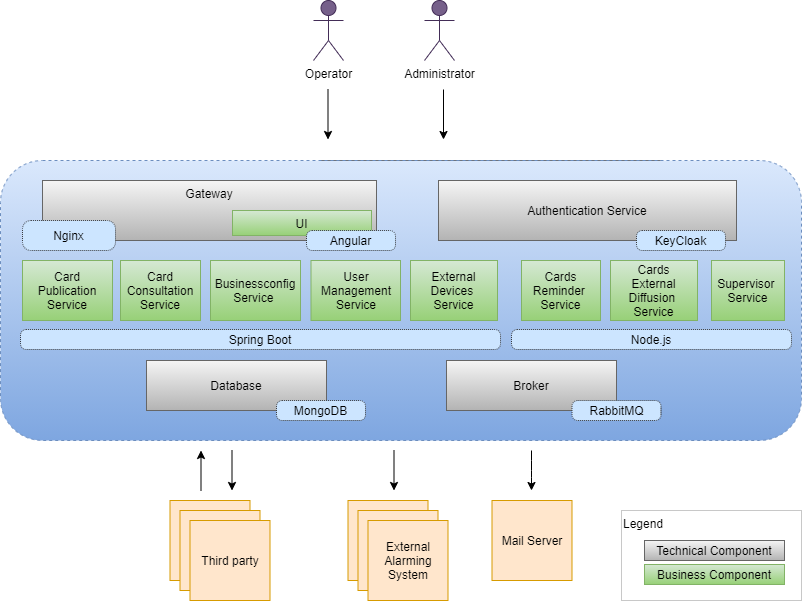

The diagram above was exported from draw.io. Its source (the exported page's mxGraphModel, read from the mxfile embedded in the PNG):
<mxGraphModel dx="950" dy="632" grid="1" gridSize="10" guides="1" tooltips="1" connect="1" arrows="1" fold="1" page="1" pageScale="1" pageWidth="827" pageHeight="1169" math="0" shadow="0">
  <root>
    <mxCell id="0" />
    <mxCell id="1" parent="0" />
    <mxCell id="SGT3Pfwcb_PDWEz4M1Px-15" value="&lt;div align=&quot;left&quot;&gt;Legend&lt;/div&gt;" style="rounded=0;whiteSpace=wrap;html=1;align=left;verticalAlign=top;dashed=1;dashPattern=1 1;strokeColor=#919191;" parent="1" vertex="1">
      <mxGeometry x="630" y="530" width="180" height="90" as="geometry" />
    </mxCell>
    <mxCell id="27NW7_EZmgHlfs3Vk1gZ-1" style="edgeStyle=orthogonalEdgeStyle;rounded=0;orthogonalLoop=1;jettySize=auto;html=1;" parent="1" edge="1">
      <mxGeometry relative="1" as="geometry">
        <mxPoint x="669" y="320" as="targetPoint" />
        <mxPoint x="329" y="180" as="sourcePoint" />
      </mxGeometry>
    </mxCell>
    <mxCell id="838dXlEEl3Rx7DSe0e1O-27" value="" style="rounded=1;whiteSpace=wrap;html=1;dashed=1;gradientColor=#7ea6e0;fillColor=#dae8fc;strokeColor=#6c8ebf;" parent="1" vertex="1">
      <mxGeometry x="9" y="180" width="801" height="280" as="geometry" />
    </mxCell>
    <mxCell id="838dXlEEl3Rx7DSe0e1O-4" value="Operator" style="shape=umlActor;verticalLabelPosition=bottom;labelBackgroundColor=#ffffff;verticalAlign=top;html=1;outlineConnect=0;fillColor=#76608a;strokeColor=#432D57;fontColor=#000000;" parent="1" vertex="1">
      <mxGeometry x="322" y="20" width="30" height="60" as="geometry" />
    </mxCell>
    <mxCell id="838dXlEEl3Rx7DSe0e1O-6" value="Third party " style="whiteSpace=wrap;html=1;aspect=fixed;fillColor=#ffe6cc;strokeColor=#d79b00;" parent="1" vertex="1">
      <mxGeometry x="178.5" y="520" width="80" height="80" as="geometry" />
    </mxCell>
    <mxCell id="838dXlEEl3Rx7DSe0e1O-9" value="Third party " style="whiteSpace=wrap;html=1;aspect=fixed;fillColor=#ffe6cc;strokeColor=#d79b00;" parent="1" vertex="1">
      <mxGeometry x="188.5" y="530" width="80" height="80" as="geometry" />
    </mxCell>
    <mxCell id="838dXlEEl3Rx7DSe0e1O-10" value="Third party " style="whiteSpace=wrap;html=1;aspect=fixed;fillColor=#ffe6cc;strokeColor=#d79b00;" parent="1" vertex="1">
      <mxGeometry x="198.5" y="540" width="80" height="80" as="geometry" />
    </mxCell>
    <mxCell id="838dXlEEl3Rx7DSe0e1O-13" value="Administrator" style="shape=umlActor;verticalLabelPosition=bottom;labelBackgroundColor=#ffffff;verticalAlign=top;html=1;outlineConnect=0;fillColor=#76608a;strokeColor=#432D57;fontColor=#000000;" parent="1" vertex="1">
      <mxGeometry x="433" y="20" width="30" height="60" as="geometry" />
    </mxCell>
    <mxCell id="838dXlEEl3Rx7DSe0e1O-17" value="" style="endArrow=classic;html=1;" parent="1" edge="1">
      <mxGeometry width="50" height="50" relative="1" as="geometry">
        <mxPoint x="452" y="109" as="sourcePoint" />
        <mxPoint x="452" y="159" as="targetPoint" />
      </mxGeometry>
    </mxCell>
    <mxCell id="838dXlEEl3Rx7DSe0e1O-24" value="" style="endArrow=classic;html=1;" parent="1" edge="1">
      <mxGeometry width="50" height="50" relative="1" as="geometry">
        <mxPoint x="209.5" y="510" as="sourcePoint" />
        <mxPoint x="209.5" y="470" as="targetPoint" />
      </mxGeometry>
    </mxCell>
    <mxCell id="838dXlEEl3Rx7DSe0e1O-28" style="edgeStyle=orthogonalEdgeStyle;rounded=0;orthogonalLoop=1;jettySize=auto;html=1;exitX=0.5;exitY=1;exitDx=0;exitDy=0;" parent="1" edge="1">
      <mxGeometry relative="1" as="geometry">
        <mxPoint x="244.5" y="560" as="sourcePoint" />
        <mxPoint x="244.5" y="560" as="targetPoint" />
      </mxGeometry>
    </mxCell>
    <mxCell id="SGT3Pfwcb_PDWEz4M1Px-1" value="Gateway" style="whiteSpace=wrap;html=1;verticalAlign=top;fillColor=#f5f5f5;strokeColor=#666666;gradientColor=#b3b3b3;" parent="1" vertex="1">
      <mxGeometry x="51" y="200" width="334" height="60" as="geometry" />
    </mxCell>
    <mxCell id="SGT3Pfwcb_PDWEz4M1Px-5" value="UI" style="whiteSpace=wrap;html=1;fillColor=#d5e8d4;strokeColor=#82b366;gradientColor=#97d077;" parent="1" vertex="1">
      <mxGeometry x="241" y="230" width="139" height="25" as="geometry" />
    </mxCell>
    <mxCell id="SGT3Pfwcb_PDWEz4M1Px-6" value="Authentication Service " style="whiteSpace=wrap;html=1;fillColor=#f5f5f5;strokeColor=#666666;gradientColor=#b3b3b3;" parent="1" vertex="1">
      <mxGeometry x="447" y="200" width="298" height="60" as="geometry" />
    </mxCell>
    <mxCell id="SGT3Pfwcb_PDWEz4M1Px-8" value="" style="endArrow=classic;html=1;" parent="1" edge="1">
      <mxGeometry width="50" height="50" relative="1" as="geometry">
        <mxPoint x="336.5" y="109" as="sourcePoint" />
        <mxPoint x="336.5" y="159" as="targetPoint" />
      </mxGeometry>
    </mxCell>
    <mxCell id="SGT3Pfwcb_PDWEz4M1Px-10" value="Database" style="whiteSpace=wrap;html=1;fillColor=#f5f5f5;strokeColor=#666666;gradientColor=#b3b3b3;" parent="1" vertex="1">
      <mxGeometry x="155" y="380" width="180" height="50" as="geometry" />
    </mxCell>
    <mxCell id="SGT3Pfwcb_PDWEz4M1Px-11" value="Broker " style="whiteSpace=wrap;html=1;fillColor=#f5f5f5;strokeColor=#666666;gradientColor=#b3b3b3;" parent="1" vertex="1">
      <mxGeometry x="455" y="380" width="170" height="50" as="geometry" />
    </mxCell>
    <mxCell id="SGT3Pfwcb_PDWEz4M1Px-13" value="Technical Component" style="whiteSpace=wrap;html=1;fillColor=#f5f5f5;strokeColor=#666666;gradientColor=#b3b3b3;" parent="1" vertex="1">
      <mxGeometry x="653" y="560" width="140" height="20" as="geometry" />
    </mxCell>
    <mxCell id="SGT3Pfwcb_PDWEz4M1Px-14" value="Business Component" style="whiteSpace=wrap;html=1;fillColor=#d5e8d4;strokeColor=#82b366;gradientColor=#97d077;" parent="1" vertex="1">
      <mxGeometry x="653" y="584" width="140" height="20" as="geometry" />
    </mxCell>
    <mxCell id="SGT3Pfwcb_PDWEz4M1Px-16" value="RabbitMQ" style="rounded=1;whiteSpace=wrap;html=1;dashed=1;dashPattern=1 1;strokeColor=#36393d;fillColor=#cce5ff;arcSize=28;" parent="1" vertex="1">
      <mxGeometry x="580.5" y="420" width="89" height="20" as="geometry" />
    </mxCell>
    <mxCell id="SGT3Pfwcb_PDWEz4M1Px-17" value="MongoDB" style="rounded=1;whiteSpace=wrap;html=1;dashed=1;dashPattern=1 1;strokeColor=#36393d;fillColor=#cce5ff;arcSize=28;" parent="1" vertex="1">
      <mxGeometry x="285" y="420" width="89" height="20" as="geometry" />
    </mxCell>
    <mxCell id="SGT3Pfwcb_PDWEz4M1Px-20" value="KeyCloak" style="rounded=1;whiteSpace=wrap;html=1;dashed=1;dashPattern=1 1;strokeColor=#36393d;fillColor=#cce5ff;arcSize=28;" parent="1" vertex="1">
      <mxGeometry x="645" y="250" width="89" height="20" as="geometry" />
    </mxCell>
    <mxCell id="SGT3Pfwcb_PDWEz4M1Px-21" value="Nginx" style="rounded=1;whiteSpace=wrap;html=1;dashed=1;dashPattern=1 1;strokeColor=#36393d;fillColor=#cce5ff;arcSize=28;" parent="1" vertex="1">
      <mxGeometry x="31" y="240" width="93" height="30" as="geometry" />
    </mxCell>
    <mxCell id="9qK0jNHbgDmJiK9OqxYk-1" value="" style="endArrow=classic;html=1;" parent="1" edge="1">
      <mxGeometry width="50" height="50" relative="1" as="geometry">
        <mxPoint x="240.5" y="470" as="sourcePoint" />
        <mxPoint x="240.5" y="510" as="targetPoint" />
      </mxGeometry>
    </mxCell>
    <mxCell id="yuek1ED5-V6uLuOqKB9t-3" value="Card Publication Service" style="whiteSpace=wrap;html=1;fillColor=#d5e8d4;strokeColor=#82b366;gradientColor=#97d077;" parent="1" vertex="1">
      <mxGeometry x="31" y="280" width="90" height="60" as="geometry" />
    </mxCell>
    <mxCell id="yuek1ED5-V6uLuOqKB9t-8" value="Angular" style="rounded=1;whiteSpace=wrap;html=1;dashed=1;dashPattern=1 1;strokeColor=#36393d;fillColor=#cce5ff;arcSize=28;" parent="1" vertex="1">
      <mxGeometry x="315" y="250" width="89" height="20" as="geometry" />
    </mxCell>
    <mxCell id="yuek1ED5-V6uLuOqKB9t-7" value="Spring Boot" style="rounded=1;whiteSpace=wrap;html=1;dashed=1;dashPattern=1 1;strokeColor=#36393d;fillColor=#cce5ff;arcSize=28;" parent="1" vertex="1">
      <mxGeometry x="29" y="349" width="480" height="20" as="geometry" />
    </mxCell>
    <mxCell id="27NW7_EZmgHlfs3Vk1gZ-3" value="Third party " style="whiteSpace=wrap;html=1;aspect=fixed;fillColor=#ffe6cc;strokeColor=#d79b00;" parent="1" vertex="1">
      <mxGeometry x="356.5" y="520" width="80" height="80" as="geometry" />
    </mxCell>
    <mxCell id="27NW7_EZmgHlfs3Vk1gZ-4" value="Third party " style="whiteSpace=wrap;html=1;aspect=fixed;fillColor=#ffe6cc;strokeColor=#d79b00;" parent="1" vertex="1">
      <mxGeometry x="366.5" y="530" width="80" height="80" as="geometry" />
    </mxCell>
    <mxCell id="27NW7_EZmgHlfs3Vk1gZ-5" value="External Alarming System" style="whiteSpace=wrap;html=1;aspect=fixed;fillColor=#ffe6cc;strokeColor=#d79b00;" parent="1" vertex="1">
      <mxGeometry x="376.5" y="540" width="80" height="80" as="geometry" />
    </mxCell>
    <mxCell id="27NW7_EZmgHlfs3Vk1gZ-7" style="edgeStyle=orthogonalEdgeStyle;rounded=0;orthogonalLoop=1;jettySize=auto;html=1;exitX=0.5;exitY=1;exitDx=0;exitDy=0;" parent="1" edge="1">
      <mxGeometry relative="1" as="geometry">
        <mxPoint x="422.5" y="560" as="sourcePoint" />
        <mxPoint x="422.5" y="560" as="targetPoint" />
      </mxGeometry>
    </mxCell>
    <mxCell id="27NW7_EZmgHlfs3Vk1gZ-8" value="" style="endArrow=classic;html=1;" parent="1" edge="1">
      <mxGeometry width="50" height="50" relative="1" as="geometry">
        <mxPoint x="402.5" y="470" as="sourcePoint" />
        <mxPoint x="402.5" y="510" as="targetPoint" />
      </mxGeometry>
    </mxCell>
    <mxCell id="rOfdVTSow9uj_mGdGg7j-1" value="Card Consultation Service" style="whiteSpace=wrap;html=1;fillColor=#d5e8d4;strokeColor=#82b366;gradientColor=#97d077;" parent="1" vertex="1">
      <mxGeometry x="129" y="280" width="80" height="60" as="geometry" />
    </mxCell>
    <mxCell id="rOfdVTSow9uj_mGdGg7j-2" value="User Management Service" style="whiteSpace=wrap;html=1;fillColor=#d5e8d4;strokeColor=#82b366;gradientColor=#97d077;" parent="1" vertex="1">
      <mxGeometry x="319.5" y="280" width="89.5" height="60" as="geometry" />
    </mxCell>
    <mxCell id="rOfdVTSow9uj_mGdGg7j-3" value="Businessconfig Service&amp;nbsp;" style="whiteSpace=wrap;html=1;fillColor=#d5e8d4;strokeColor=#82b366;gradientColor=#97d077;" parent="1" vertex="1">
      <mxGeometry x="219" y="280" width="90" height="60" as="geometry" />
    </mxCell>
    <mxCell id="rOfdVTSow9uj_mGdGg7j-4" value="&lt;div&gt;External Devices&amp;nbsp;&lt;br&gt;&lt;/div&gt;&lt;div&gt;Service&lt;/div&gt;" style="whiteSpace=wrap;html=1;fillColor=#d5e8d4;strokeColor=#82b366;gradientColor=#97d077;" parent="1" vertex="1">
      <mxGeometry x="419" y="280" width="87" height="60" as="geometry" />
    </mxCell>
    <mxCell id="rOfdVTSow9uj_mGdGg7j-8" value="Node.js" style="rounded=1;whiteSpace=wrap;html=1;dashed=1;dashPattern=1 1;strokeColor=#36393d;fillColor=#cce5ff;arcSize=28;" parent="1" vertex="1">
      <mxGeometry x="520" y="349" width="280" height="20" as="geometry" />
    </mxCell>
    <mxCell id="rOfdVTSow9uj_mGdGg7j-9" value="&lt;div&gt;Cards Reminder&amp;nbsp;&lt;br&gt;&lt;/div&gt;&lt;div&gt;Service&lt;/div&gt;" style="whiteSpace=wrap;html=1;fillColor=#d5e8d4;strokeColor=#82b366;gradientColor=#97d077;" parent="1" vertex="1">
      <mxGeometry x="530" y="280" width="79" height="60" as="geometry" />
    </mxCell>
    <mxCell id="rOfdVTSow9uj_mGdGg7j-10" value="&lt;div&gt;Cards&lt;/div&gt;&lt;div&gt;External&lt;/div&gt;&lt;div&gt;Diffusion&amp;nbsp;&lt;br&gt;&lt;/div&gt;&lt;div&gt;Service&lt;/div&gt;" style="whiteSpace=wrap;html=1;fillColor=#d5e8d4;strokeColor=#82b366;gradientColor=#97d077;" parent="1" vertex="1">
      <mxGeometry x="619" y="280" width="87" height="60" as="geometry" />
    </mxCell>
    <mxCell id="rOfdVTSow9uj_mGdGg7j-11" value="&lt;div&gt;Supervisor&amp;nbsp;&lt;br&gt;&lt;/div&gt;&lt;div&gt;Service&lt;/div&gt;" style="whiteSpace=wrap;html=1;fillColor=#d5e8d4;strokeColor=#82b366;gradientColor=#97d077;" parent="1" vertex="1">
      <mxGeometry x="720" y="280" width="73" height="60" as="geometry" />
    </mxCell>
    <mxCell id="rOfdVTSow9uj_mGdGg7j-12" value="Mail Server" style="whiteSpace=wrap;html=1;aspect=fixed;fillColor=#ffe6cc;strokeColor=#d79b00;" parent="1" vertex="1">
      <mxGeometry x="500.5" y="520" width="80" height="80" as="geometry" />
    </mxCell>
    <mxCell id="rOfdVTSow9uj_mGdGg7j-13" value="" style="endArrow=classic;html=1;" parent="1" edge="1">
      <mxGeometry width="50" height="50" relative="1" as="geometry">
        <mxPoint x="540" y="470" as="sourcePoint" />
        <mxPoint x="540" y="510" as="targetPoint" />
        <Array as="points">
          <mxPoint x="540" y="490" />
        </Array>
      </mxGeometry>
    </mxCell>
  </root>
</mxGraphModel>